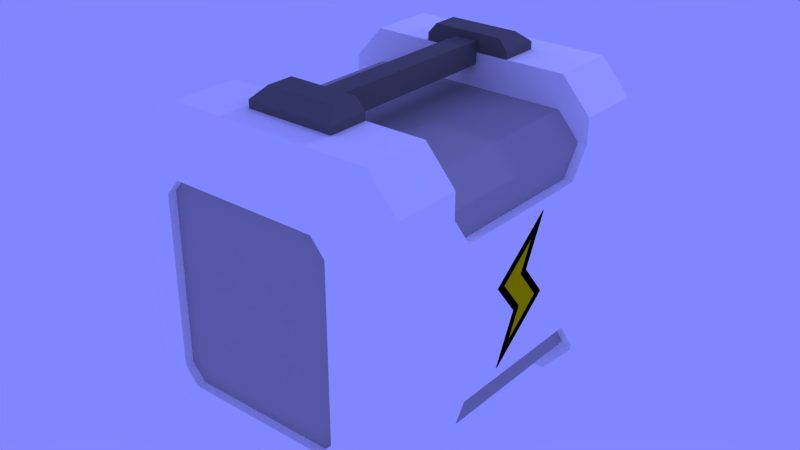 # Source: conanbatterygenr.blend  (saved by Blender 2.79.0; exported with 4.5.12 LTS)
import bpy
from mathutils import Matrix  # noqa: F401  (used for matrix-valued properties, if any)

bpy.ops.wm.read_factory_settings(use_empty=True)
scene = bpy.context.scene
scene.name = 'Scene'

# ---- collections
col_collection_1 = bpy.data.collections.new('Collection 1'); scene.collection.children.link(col_collection_1)

# ---- materials (node trees are filled in below, after node groups)
mat_blank = bpy.data.materials.new('blank')
mat_blank.alpha_threshold = 0.0
mat_blank.use_transparent_shadow = False
mat_blank.diffuse_color = (1.0, 1.0, 1.0, 1.0)
mat_blank.roughness = 0.5
mat_csub_dark_gray = bpy.data.materials.new('csub dark gray')
mat_csub_dark_gray.alpha_threshold = 0.0
mat_csub_dark_gray.use_transparent_shadow = False
mat_csub_dark_gray.diffuse_color = (0.6533, 0.6533, 0.6533, 1.0)
mat_csub_dark_gray.roughness = 0.5
mat_csub_grey = bpy.data.materials.new('csub grey')
mat_csub_grey.alpha_threshold = 0.0
mat_csub_grey.use_transparent_shadow = False
mat_csub_grey.diffuse_color = (0.3867, 0.3867, 0.3867, 1.0)
mat_csub_grey.roughness = 0.5
mat_csub_grey.line_color = (0.0, 0.0, 0.0, 1.0)
mat_gray = bpy.data.materials.new('gray')
mat_gray.alpha_threshold = 0.0
mat_gray.use_transparent_shadow = False
mat_gray.diffuse_color = (0.6533, 0.6533, 0.6533, 1.0)
mat_gray.roughness = 0.5
mat_black = bpy.data.materials.new('black')
mat_black.alpha_threshold = 0.0
mat_black.use_transparent_shadow = False
mat_black.diffuse_color = (0.0, 0.0, 0.0, 1.0)
mat_black.roughness = 0.5
mat_yellow = bpy.data.materials.new('yellow')
mat_yellow.alpha_threshold = 0.0
mat_yellow.use_transparent_shadow = False
mat_yellow.diffuse_color = (0.8, 0.7429, 0.00677, 1.0)
mat_yellow.roughness = 0.5
mat_trans = bpy.data.materials.new('trans')
mat_trans.alpha_threshold = 0.0
mat_trans.use_transparent_shadow = False
mat_trans.roughness = 0.5
mat_red = bpy.data.materials.new('red')
mat_red.alpha_threshold = 0.0
mat_red.use_transparent_shadow = False
mat_red.diffuse_color = (0.8, 0.01646, 0.01948, 1.0)
mat_red.roughness = 0.5

# ---- material node trees

# ---- world
world_world = bpy.data.worlds.new('World'); scene.world = world_world
world_world.color = (0.5032, 0.526, 1.0)
world_world.use_sun_shadow = False
world_world.sun_shadow_jitter_overblur = 0.0
world_world.cycles.sampling_method = 'MANUAL'

# ---- lights
light_point = bpy.data.lights.new('Point', 'POINT')
light_point.transmission_factor = 0.0
light_point.energy = 100.0
light_point.shadow_buffer_clip_start = 0.5
light_point.shadow_soft_size = 0.1
light_point.shadow_maximum_resolution = 0.006
light_point.use_absolute_resolution = True

# ---- meshes
me_cube_004 = bpy.data.meshes.new('Cube.004')
me_cube_004.from_pydata([(-1.0, -1.0, -1.0), (-1.0, -1.0, 1.0), (-1.0, 1.0, -1.0), (-1.0, 1.0, 1.0), (1.0, -1.0, -1.0), (1.0, -1.0, 1.0), (1.0, 1.0, -1.0), (1.0, 1.0, 1.0)], [(2, 0), (0, 1), (1, 3), (3, 2), (6, 2), (3, 7), (7, 6), (4, 6), (7, 5), (5, 4), (0, 4), (5, 1)], [])
me_cube_004.use_remesh_preserve_volume = False
me_cube_004.use_remesh_preserve_attributes = False
me_cube_004.use_mirror_vertex_groups = False
me_cube_004.update()
me_cube_001 = bpy.data.meshes.new('Cube.001')
me_cube_001.from_pydata([(0.5474, 0.5, -0.8), (0.7, 0.5, -0.6256), (-0.7, 0.5, -0.6256), (-0.5474, 0.5, -0.8), (-0.5474, 0.85, -0.8), (0.5474, 0.85, -0.8), (0.7, 0.85, -0.6256), (0.7, 0.85, 0.6256), (0.5474, 0.5, 0.8), (0.5356, 0.5, -0.7256), (0.7, -0.5, -0.6256), (-0.7, -0.5, -0.6256), (-0.5356, 0.5, -0.7256), (-0.7, 0.3971, -0.4439), (-0.7, 0.85, 0.6256), (-0.7, 0.85, -0.6256), (-0.4424, 1.0, -0.68), (0.4424, 1.0, -0.68), (0.595, 1.0, -0.5056), (0.595, 1.0, 0.5056), (-0.2337, 0.5, 0.8), (0.7, -0.5, 0.6256), (0.7, -0.3971, -0.4439), (0.7, 0.3971, -0.4439), (0.7, 0.3971, 0.3439), (0.7, -0.3971, 0.3439), (-0.5474, -0.5, -0.8), (0.5474, -0.5, -0.8), (-0.7, 0.3971, -0.4439), (-0.7, -0.3971, -0.4439), (-0.7, -0.5, 0.6256), (-0.7, -0.3971, 0.3439), (-0.7, 0.3971, 0.3439), (-0.595, 1.0, 0.5056), (-0.595, 1.0, -0.5056), (-0.3859, 1.0, -0.524), (0.3859, 1.0, -0.524), (0.4424, 1.0, 0.68), (0.4585, 1.0, -0.441), (0.4585, 1.0, 0.441), (0.7, -0.85, 0.6256), (0.7, -0.85, -0.6256), (0.5474, -0.85, -0.8), (-0.5474, -0.85, -0.8), (-0.7, -0.85, -0.6256), (-0.7, -0.85, 0.6256), (-0.4424, 1.0, 0.68), (-0.4585, 1.0, 0.441), (-0.4585, 1.0, -0.441), (-0.3859, 0.956, -0.524), (0.3859, 0.956, -0.524), (0.3859, 1.0, 0.524), (0.4358, 0.9465, -0.4221), (0.4358, 0.9465, -0.1008), (0.4585, 0.9126, 0.01369), (0.4585, 0.9126, 0.441), (0.595, -1.0, 0.5056), (0.595, -1.0, -0.5056), (0.4424, -1.0, -0.68), (-0.4424, -1.0, -0.68), (-0.595, -1.0, -0.5056), (-0.595, -1.0, 0.5056), (-0.3859, 1.0, 0.524), (-0.4585, 0.9126, 0.441), (-0.4585, 0.9126, 0.01369), (-0.4358, 0.9465, -0.1008), (-0.4358, 0.9465, -0.4221), (0.3859, 0.9126, 0.524), (-0.3859, 0.9126, 0.524), (0.4424, -1.0, 0.68), (0.4585, -1.0, 0.441), (0.4585, -1.0, -0.441), (0.3859, -1.0, -0.524), (-0.3859, -1.0, -0.524), (-0.4585, -1.0, -0.441), (-0.4585, -1.0, 0.441), (-0.4424, -1.0, 0.68), (0.3859, -1.0, 0.524), (0.4585, -0.956, 0.441), (0.4585, -0.956, -0.441), (0.3859, -0.956, -0.524), (-0.3859, -0.956, -0.524), (-0.4585, -0.956, -0.441), (-0.4585, -0.956, 0.441), (-0.3859, -1.0, 0.524), (0.3859, -0.956, 0.524), (-0.3859, -0.956, 0.524), (0.6511, 0.5, 0.4939), (0.6511, 0.3971, 0.3439), (-0.7, 0.5, 0.6256), (0.6511, -0.3971, 0.3439), (-0.6511, 0.5, 0.4939), (-0.5474, 0.5, 0.8), (-0.6511, 0.3971, 0.3439), (-0.6511, -0.3971, 0.3439), (-0.6511, 0.5, -0.5939), (-0.6511, 0.3971, -0.4439), (0.6511, 0.5, -0.5939), (0.6511, 0.3971, -0.4439), (-0.4358, 0.9465, -0.242), (0.4358, 0.9465, -0.242), (0.4358, 0.9465, -0.1528), (-0.4358, 0.9465, -0.1528), (0.4358, 0.9465, -0.3318), (-0.4358, 0.9465, -0.3318), (0.4585, 0.956, -0.06819), (0.4358, 0.9465, -0.19), (-0.4585, 0.956, -0.06819), (-0.4358, 0.9465, -0.19), (-0.4358, 0.9465, -0.2798), (0.4358, 0.9465, -0.2798), (0.4585, 0.956, -0.1717), (-0.4585, 0.956, -0.1756), (-0.4585, 0.956, -0.2654), (0.4585, 0.956, -0.2614), (-0.4358, 0.9465, -0.3701), (0.4358, 0.9465, -0.3701), (-0.4585, 0.956, -0.441), (0.4585, 0.956, -0.441), (0.4585, 0.956, -0.3512), (-0.4585, 0.956, -0.3512), (0.4428, 0.956, -0.09356), (0.4428, 0.956, -0.16), (-0.4428, 0.956, -0.09356), (-0.4428, 0.956, -0.16), (-0.4428, 0.956, -0.2492), (0.4428, 0.956, -0.2492), (0.4428, 0.956, -0.1828), (-0.4428, 0.956, -0.1828), (-0.4428, 0.956, -0.2726), (0.4428, 0.956, -0.2726), (-0.4428, 0.956, -0.339), (0.4428, 0.956, -0.339), (-0.4428, 0.956, -0.4293), (0.4428, 0.956, -0.4293), (0.4428, 0.956, -0.3629), (-0.4428, 0.956, -0.3629), (0.5474, 0.85, 0.8), (0.5474, 0.5, -0.8), (-0.5474, 0.5, -0.8), (-0.5474, 0.85, 0.8), (0.5474, -0.5, 0.8), (-0.5474, -0.5, 0.8), (-0.5474, -0.85, 0.8), (0.5474, -0.85, 0.8), (0.2337, 0.7073, 0.84), (0.1847, 0.6373, 0.896), (0.2337, 0.5, 0.84), (0.1847, 0.5, 0.896), (-0.1847, 0.5, 0.896), (-0.2337, 0.5, 0.84), (-0.2337, 0.7073, 0.84), (-0.1847, 0.6373, 0.896), (0.1847, -0.5, 0.896), (0.2337, -0.5, 0.84), (-0.2337, -0.5, 0.84), (-0.1847, -0.5, 0.896), (-0.2337, -0.7073, 0.84), (-0.1847, -0.6373, 0.896), (0.2337, -0.7073, 0.84), (0.1847, -0.6373, 0.896), (0.4585, 1.0, -0.441), (0.4585, 1.0, 0.441), (-0.4585, 1.0, -0.441), (-0.4585, 1.0, 0.441), (-0.4585, 0.956, -0.441), (0.4585, 0.956, -0.441), (0.4585, 0.956, -0.06819), (0.4585, 0.9126, 0.441), (-0.4585, 0.956, -0.06819), (-0.4585, 0.9126, 0.01369), (0.4585, 0.9126, 0.01369), (-0.4585, 0.9126, 0.441), (-0.5474, -0.5, 0.8), (-0.7, -0.5, 0.6256), (0.7, 0.5, 0.6256), (0.5474, 0.5, 0.8), (0.5356, 0.5, 0.6256), (-0.5356, 0.5, 0.6256), (0.7, -0.5, 0.6256), (0.5474, -0.5, 0.8), (-0.5474, 0.5, 0.8), (-0.7, 0.5, 0.6256), (0.2337, 0.5, 0.8), (0.5474, 0.85, 0.8), (0.5474, 0.5, 0.8), (-0.5474, 0.85, 0.8), (-0.5474, 0.5, 0.8), (-0.5474, -0.5, 0.8), (-0.5474, -0.85, 0.8), (0.5474, -0.85, 0.8), (0.5474, -0.5, 0.8), (0.2337, 0.7073, 0.8), (-0.2337, 0.7073, 0.8), (-0.2337, -0.5, 0.8), (-0.2337, -0.7073, 0.8), (0.2337, -0.7073, 0.8), (0.2337, -0.5, 0.8), (0.4358, 0.9465, -0.1008), (0.4358, 0.9465, -0.4228), (-0.4358, 0.9465, -0.1008), (-0.4358, 0.9465, -0.4228), (-0.06, -0.6, 0.74), (-0.06, -0.6, 0.86), (-0.06, 0.6, 0.74), (-0.06, 0.6, 0.86), (0.06, -0.6, 0.74), (0.06, -0.6, 0.86), (0.06, 0.6, 0.74), (0.06, 0.6, 0.86), (-0.33, 0.9094, 0.1623), (-0.33, 0.9094, 0.2807), (-0.33, 0.9358, 0.2807), (-0.33, 0.9358, 0.1623), (-0.2839, 0.9358, 0.1168), (-0.2839, 0.9094, 0.1168), (-0.1361, 0.9094, 0.1168), (-0.09, 0.9094, 0.1623), (-0.09, 0.9094, 0.2807), (-0.1361, 0.9094, 0.3268), (-0.2839, 0.9094, 0.3268), (-0.2839, 0.9358, 0.3268), (-0.178, 0.9358, 0.2208), (-0.142, 0.9358, 0.2208), (-0.142, 0.9358, 0.2928), (-0.1361, 0.9358, 0.3268), (-0.09, 0.9358, 0.2807), (-0.09, 0.9358, 0.1623), (-0.1361, 0.9358, 0.1168), (-0.278, 0.9358, 0.2208), (-0.242, 0.9358, 0.2208), (-0.242, 0.9358, 0.2928), (-0.278, 0.9358, 0.2928), (-0.178, 0.9358, 0.2928), (-0.2406, 0.9358, 0.1738), (-0.178, 0.9206, 0.2928), (-0.178, 0.9206, 0.2208), (-0.142, 0.9206, 0.2208), (-0.142, 0.9206, 0.2928), (-0.242, 0.9206, 0.2208), (-0.242, 0.9206, 0.2928), (-0.278, 0.9206, 0.2928), (-0.278, 0.9206, 0.2208), (-0.2406, 0.9358, 0.141), (-0.2253, 0.9358, 0.198), (-0.1794, 0.9358, 0.141), (-0.1794, 0.9358, 0.1738), (-0.1947, 0.9358, 0.198), (-0.2406, 0.9206, 0.1738), (-0.2406, 0.9206, 0.141), (-0.2253, 0.9206, 0.198), (-0.1794, 0.9206, 0.141), (-0.1794, 0.9206, 0.1738), (-0.1947, 0.9206, 0.198), (0.33, 0.9094, 0.1623), (0.33, 0.9094, 0.2807), (0.33, 0.9358, 0.2807), (0.33, 0.9358, 0.1623), (0.2839, 0.9358, 0.1168), (0.2839, 0.9094, 0.1168), (0.1361, 0.9094, 0.1168), (0.09, 0.9094, 0.1623), (0.09, 0.9094, 0.2807), (0.1361, 0.9094, 0.3268), (0.2839, 0.9094, 0.3268), (0.2839, 0.9358, 0.3268), (0.178, 0.9358, 0.2208), (0.142, 0.9358, 0.2208), (0.142, 0.9358, 0.2928), (0.1361, 0.9358, 0.3268), (0.09, 0.9358, 0.2807), (0.09, 0.9358, 0.1623), (0.1361, 0.9358, 0.1168), (0.278, 0.9358, 0.2208), (0.242, 0.9358, 0.2208), (0.242, 0.9358, 0.2928), (0.278, 0.9358, 0.2928), (0.178, 0.9358, 0.2928), (0.2406, 0.9358, 0.1738), (0.178, 0.9206, 0.2928), (0.178, 0.9206, 0.2208), (0.142, 0.9206, 0.2208), (0.142, 0.9206, 0.2928), (0.242, 0.9206, 0.2208), (0.242, 0.9206, 0.2928), (0.278, 0.9206, 0.2928), (0.278, 0.9206, 0.2208), (0.2406, 0.9358, 0.141), (0.2253, 0.9358, 0.198), (0.1794, 0.9358, 0.141), (0.1794, 0.9358, 0.1738), (0.1947, 0.9358, 0.198), (0.2406, 0.9206, 0.1738), (0.2406, 0.9206, 0.141), (0.2253, 0.9206, 0.198), (0.1794, 0.9206, 0.141), (0.1794, 0.9206, 0.1738), (0.1947, 0.9206, 0.198), (0.08246, 0.8626, 0.3917), (0.08246, 0.8626, 0.4717), (0.08246, 0.9426, 0.3917), (0.08246, 0.9426, 0.4717), (0.1625, 0.8626, 0.3917), (0.1625, 0.8626, 0.4717), (0.1625, 0.9426, 0.3917), (0.1625, 0.9426, 0.4717), (0.07206, 0.8522, 0.3813), (0.07206, 0.8522, 0.4821), (0.07206, 0.953, 0.3813), (0.07206, 0.953, 0.4821), (0.1729, 0.8522, 0.3813), (0.1729, 0.8522, 0.4821), (0.1729, 0.953, 0.3813), (0.1729, 0.953, 0.4821), (0.2296, 0.8522, 0.3813), (0.2296, 0.8522, 0.4821), (0.2296, 0.953, 0.3813), (0.2296, 0.953, 0.4821), (0.3304, 0.8522, 0.3813), (0.3304, 0.8522, 0.4821), (0.3304, 0.953, 0.3813), (0.3304, 0.953, 0.4821), (0.24, 0.8626, 0.3917), (0.24, 0.8626, 0.4717), (0.24, 0.9426, 0.3917), (0.24, 0.9426, 0.4717), (0.32, 0.8626, 0.3917), (0.32, 0.8626, 0.4717), (0.32, 0.9426, 0.3917), (0.32, 0.9426, 0.4717), (0.7, 0.85, -0.6256), (0.7, 0.85, 0.6256), (0.7, 0.5, 0.6256), (0.7, 0.3971, -0.4439), (0.7, 0.5, -0.6256), (0.7, 0.5, -0.5939), (-0.7, 0.85, 0.6256), (-0.7, 0.85, -0.6256), (-0.7, 0.5, -0.5939), (-0.7, 0.5, -0.6256), (0.7, 0.5, 0.4939), (-0.7, -0.85, -0.6256), (-0.7, -0.5, -0.6256), (-0.7, -0.5, -0.5939), (0.7, -0.85, -0.6256), (0.7, -0.5, -0.6256), (0.7, -0.5, 0.6256), (0.7, -0.5, 0.4939), (0.7, -0.85, 0.6256), (-0.7, -0.5, 0.6256), (-0.7, -0.85, 0.6256), (-0.7, -0.5, 0.4939), (0.7, -0.5, -0.5939), (-0.7, 0.5, 0.6256), (0.7, 0.5, 0.6256), (-0.7, 0.5, 0.4939), (-0.7, -0.5, -0.6256), (-0.7, -0.5, -0.5939), (0.5474, -0.5, -0.8), (-0.5474, -0.5, -0.8), (0.7, -0.5, 0.4939), (-0.7, -0.5, 0.4939), (-0.5356, -0.5, -0.7256), (0.5356, -0.5, -0.7256), (0.7, -0.5, -0.6256), (0.5356, -0.5, 0.6256), (0.6511, -0.5, 0.4939), (-0.5356, -0.5, 0.6256), (-0.6511, -0.5, 0.4939), (-0.6511, -0.5, -0.5939), (-0.6511, -0.3971, -0.4439), (-0.7, -0.3971, -0.4439), (0.7, -0.5, -0.5939), (0.6511, -0.5, -0.5939), (0.7, -0.3971, -0.4439), (0.6511, -0.3971, -0.4439), (-0.7, 0.5, -0.6256), (0.7, 0.5, -0.6256), (-0.7, 0.5, -0.5939), (0.7, 0.5, 0.4939), (-0.7, 0.5, 0.4939), (0.7, 0.5, -0.5939), (0.701, 0.1598, 0.2927), (0.701, -0.1598, -0.3927), (0.701, -0.04098, -0.1379), (0.701, -0.1727, 0.03055), (0.701, 0.04098, 0.03788), (0.701, 0.1727, -0.1306), (0.701, 0.3275, 0.1391), (0.701, -0.3275, -0.2391), (0.701, -0.002348, -0.1308), (0.701, -0.1259, 0.02636), (0.701, 0.002348, 0.03075), (0.701, 0.1259, -0.1264), (0.701, 0.07365, 0.1837), (0.701, -0.07365, -0.2837), (-0.701, 0.1598, 0.2927), (-0.701, -0.1598, -0.3927), (-0.701, -0.04098, -0.1379), (-0.701, -0.1727, 0.03055), (-0.701, 0.04098, 0.03788), (-0.701, 0.1727, -0.1306), (-0.701, 0.3275, 0.1391), (-0.701, -0.3275, -0.2391), (-0.701, -0.002348, -0.1308), (-0.701, -0.1259, 0.02636), (-0.701, 0.002348, 0.03075), (-0.701, 0.1259, -0.1264), (-0.701, 0.07365, 0.1837), (-0.701, -0.07365, -0.2837)], [], [(4, 5, 0, 3), (367, 365, 177, 178), (3, 339, 337, 4), (5, 4, 16, 17), (5, 330, 334, 0), (331, 330, 18, 19), (331, 184, 185, 332), (174, 173, 141, 21), (353, 187, 186, 336), (33, 34, 337, 336), (18, 330, 5, 17), (16, 4, 337, 34), (35, 36, 17, 16), (331, 19, 37, 184), (161, 162, 19, 18), (194, 195, 157, 155), (192, 193, 151, 145), (359, 358, 42, 43), (358, 364, 344, 42), (186, 46, 33, 336), (164, 163, 34, 33), (36, 161, 18, 17), (163, 35, 16, 34), (36, 35, 49, 50), (162, 51, 37, 19), (186, 184, 37, 46), (39, 38, 166, 167, 171, 168), (363, 362, 12, 9), (56, 57, 344, 348), (43, 341, 356, 359), (43, 42, 58, 59), (60, 61, 350, 341), (62, 164, 33, 46), (48, 47, 172, 170, 107, 165), (161, 36, 50, 118), (35, 163, 117, 49), (199, 201, 200, 198), (51, 162, 55, 67), (51, 62, 46, 37), (105, 169, 64, 54), (68, 67, 64, 63), (188, 349, 350, 189), (58, 42, 344, 57), (190, 348, 346, 191), (190, 69, 56, 348), (70, 71, 57, 56), (43, 59, 60, 341), (72, 73, 59, 58), (74, 75, 61, 60), (76, 189, 350, 61), (164, 62, 68, 63), (62, 51, 67, 68), (190, 189, 76, 69), (71, 72, 58, 57), (77, 70, 56, 69), (71, 70, 78, 79), (73, 74, 60, 59), (73, 72, 80, 81), (75, 74, 82, 83), (75, 84, 76, 61), (84, 77, 69, 76), (72, 71, 79, 80), (70, 77, 85, 78), (74, 73, 81, 82), (84, 75, 83, 86), (77, 84, 86, 85), (24, 340, 87, 88), (177, 365, 366, 87), (25, 24, 88, 90), (366, 90, 88, 87), (347, 25, 90, 366), (367, 178, 91, 368), (355, 32, 93, 91), (174, 21, 360, 361), (91, 93, 94, 368), (32, 31, 94, 93), (31, 351, 368, 94), (12, 362, 369, 95), (371, 28, 96, 370), (95, 369, 370, 96), (372, 345, 342, 357), (363, 9, 97, 373), (376, 139, 138, 377), (373, 97, 98, 375), (23, 374, 375, 98), (135, 136, 120, 131, 132, 119), (122, 121, 105, 111), (121, 123, 169, 105), (123, 124, 112, 169), (130, 129, 113, 125, 126, 114), (133, 134, 118, 50, 49, 117), (126, 127, 111, 114), (128, 125, 113, 112), (129, 131, 120, 113), (132, 130, 114, 119), (134, 135, 119, 118), (136, 133, 117, 120), (101, 53, 121, 122), (53, 65, 123, 121), (65, 102, 124, 123), (102, 101, 122, 124), (99, 100, 126, 125), (100, 106, 127, 126), (108, 99, 125, 128), (106, 108, 128, 127), (110, 109, 129, 130), (109, 104, 131, 129), (103, 110, 130, 132), (104, 103, 132, 131), (66, 52, 134, 133), (52, 116, 135, 134), (115, 66, 133, 136), (116, 115, 136, 135), (381, 333, 13, 378), (381, 378, 376, 377), (89, 380, 379, 354), (181, 176, 137, 140), (196, 197, 154, 159), (89, 354, 8, 92), (180, 142, 143, 144), (156, 153, 154, 197), (146, 152, 149, 148), (148, 149, 150, 20), (195, 196, 159, 157), (153, 156, 158, 160), (193, 20, 150, 151), (146, 148, 147, 145), (145, 151, 152, 146), (151, 150, 149, 152), (155, 157, 158, 156), (157, 159, 160, 158), (159, 154, 153, 160), (183, 192, 145, 147), (127, 128, 112, 124, 122, 111), (2, 182, 14, 15), (340, 24, 23, 335), (352, 374, 25, 347), (32, 355, 338, 28), (10, 179, 40, 41), (24, 25, 374, 23), (351, 31, 371, 343), (30, 11, 44, 45), (31, 32, 28, 371), (79, 78, 81, 80), (83, 82, 85, 86), (85, 82, 81, 78), (55, 54, 64, 67), (194, 155, 156, 197), (183, 147, 148, 20), (202, 203, 205, 204), (208, 209, 207, 206), (204, 208, 206, 202), (209, 205, 203, 207), (210, 211, 212, 213), (214, 215, 210, 213), (216, 217, 218, 219, 220, 211, 210, 215), (220, 221, 212, 211), (234, 244, 250, 248), (214, 228, 216, 215), (216, 228, 227, 217), (227, 226, 218, 217), (225, 219, 218, 226), (225, 221, 220, 219), (222, 230, 231, 232, 225, 224, 233), (223, 227, 246, 247), (222, 233, 235, 236), (223, 222, 236, 237), (237, 236, 235, 238), (233, 224, 238, 235), (224, 223, 237, 238), (231, 230, 239, 240), (232, 231, 240, 241), (242, 241, 240, 239), (230, 229, 242, 239), (229, 232, 241, 242), (213, 212, 221, 225, 232, 229), (227, 223, 224, 225, 226), (222, 223, 247, 244, 229, 230), (214, 213, 234, 243), (227, 228, 245, 246), (228, 214, 243, 245), (213, 229, 244, 234), (250, 253, 252, 251, 249, 248), (243, 234, 248, 249), (246, 245, 251, 252), (247, 246, 252, 253), (244, 247, 253, 250), (245, 243, 249, 251), (254, 257, 256, 255), (258, 257, 254, 259), (260, 259, 254, 255, 264, 263, 262, 261), (264, 255, 256, 265), (278, 292, 294, 288), (258, 259, 260, 272), (260, 261, 271, 272), (271, 261, 262, 270), (269, 270, 262, 263), (269, 263, 264, 265), (266, 277, 268, 269, 276, 275, 274), (267, 291, 290, 271), (266, 280, 279, 277), (267, 281, 280, 266), (281, 282, 279, 280), (277, 279, 282, 268), (268, 282, 281, 267), (275, 284, 283, 274), (276, 285, 284, 275), (286, 283, 284, 285), (274, 283, 286, 273), (273, 286, 285, 276), (257, 273, 276, 269, 265, 256), (271, 270, 269, 268, 267), (266, 274, 273, 288, 291, 267), (258, 287, 278, 257), (271, 290, 289, 272), (272, 289, 287, 258), (257, 278, 288, 273), (294, 292, 293, 295, 296, 297), (287, 293, 292, 278), (290, 296, 295, 289), (291, 297, 296, 290), (288, 294, 297, 291), (289, 295, 293, 287), (298, 299, 301, 300), (300, 301, 305, 304), (304, 305, 303, 302), (300, 304, 302, 298), (305, 301, 299, 303), (306, 307, 309, 308), (308, 309, 313, 312), (312, 313, 311, 310), (308, 312, 310, 306), (313, 309, 307, 311), (314, 315, 317, 316), (316, 317, 321, 320), (320, 321, 319, 318), (316, 320, 318, 314), (321, 317, 315, 319), (322, 323, 325, 324), (324, 325, 329, 328), (328, 329, 327, 326), (6, 7, 175, 1), (324, 328, 326, 322), (329, 325, 323, 327), (372, 357, 29, 22), (342, 345, 27, 26), (383, 387, 393, 395), (390, 395, 393, 392, 394, 391), (387, 386, 392, 393), (384, 383, 395, 390), (382, 385, 391, 394), (385, 384, 390, 391), (386, 382, 394, 392), (397, 409, 407, 401), (404, 405, 408, 406, 407, 409), (401, 407, 406, 400), (398, 404, 409, 397), (396, 408, 405, 399), (399, 405, 404, 398), (400, 406, 408, 396)])
me_cube_001.polygons.foreach_set('material_index', [0, 1, 0, 0, 0, 0, 0, 0, 0, 0, 0, 0, 0, 0, 0, 2, 2, 0, 0, 0, 0, 0, 0, 0, 0, 0, 0, 1, 0, 0, 0, 0, 0, 0, 0, 0, 1, 0, 0, 1, 1, 0, 0, 0, 0, 0, 0, 0, 0, 0, 0, 0, 0, 0, 0, 0, 0, 0, 0, 0, 0, 0, 0, 0, 0, 0, 0, 1, 0, 1, 0, 1, 0, 0, 1, 0, 0, 1, 0, 1, 0, 1, 0, 1, 0, 2, 2, 2, 2, 2, 2, 2, 2, 2, 2, 2, 2, 2, 2, 2, 2, 2, 2, 2, 2, 2, 2, 2, 2, 2, 2, 2, 2, 0, 0, 0, 0, 2, 0, 0, 2, 2, 2, 2, 2, 2, 2, 2, 2, 2, 2, 2, 2, 2, 0, 0, 0, 0, 0, 0, 0, 0, 0, 1, 1, 1, 1, 2, 2, 2, 2, 2, 2, 3, 3, 3, 3, 3, 3, 3, 3, 3, 3, 3, 3, 3, 3, 4, 3, 3, 3, 3, 4, 3, 3, 3, 3, 3, 3, 3, 3, 3, 4, 3, 3, 3, 3, 3, 3, 3, 3, 3, 3, 3, 3, 3, 3, 3, 3, 3, 3, 3, 4, 3, 3, 3, 3, 4, 3, 3, 3, 3, 3, 3, 3, 3, 3, 4, 3, 3, 3, 3, 3, 5, 5, 5, 5, 5, 6, 6, 6, 6, 6, 6, 6, 6, 6, 6, 7, 7, 7, 0, 7, 7, 0, 0, 4, 5, 4, 4, 4, 4, 4, 4, 5, 4, 4, 4, 4, 4])
me_cube_001.materials.append(mat_blank)
me_cube_001.materials.append(mat_csub_dark_gray)
me_cube_001.materials.append(mat_csub_grey)
me_cube_001.materials.append(mat_gray)
me_cube_001.materials.append(mat_black)
me_cube_001.materials.append(mat_yellow)
me_cube_001.materials.append(mat_trans)
me_cube_001.materials.append(mat_red)
me_cube_001.use_remesh_preserve_volume = False
me_cube_001.use_remesh_preserve_attributes = False
me_cube_001.use_mirror_vertex_groups = False
me_cube_001.update()

# ---- objects
ob_bounds = bpy.data.objects.new('bounds', me_cube_004)
ob_point = bpy.data.objects.new('Point', light_point)
ob_cube = bpy.data.objects.new('Cube', me_cube_001)

# ---- transforms, parenting, visibility, modifiers, constraints
ob_bounds.location = (0.0, 0.0, 0.0)
ob_bounds.scale = (1.0, 1.0, 0.8)
ob_bounds.lineart.crease_threshold = 0.0
ob_point.location = (0.64, 4.329, 2.136)
ob_point.lineart.crease_threshold = 0.0
ob_cube.location = (0.0, 0.0, 0.0)
ob_cube.show_transparent = True
ob_cube.lineart.crease_threshold = 0.0

# ---- collection membership
col_collection_1.objects.link(ob_bounds)
col_collection_1.objects.link(ob_point)
col_collection_1.objects.link(ob_cube)

# ---- scene / render settings (as saved in the file)
scene.frame_start = 1; scene.frame_end = 250; scene.frame_set(2)
scene.render.engine = 'BLENDER_EEVEE_NEXT'
scene.render.resolution_percentage = 50
scene.render.dither_intensity = 0.0
scene.cycles.use_denoising = False
scene.cycles.samples = 128
scene.cycles.sampling_pattern = 'TABULATED_SOBOL'
scene.cycles.use_adaptive_sampling = False
scene.cycles.use_light_tree = False
scene.cycles.blur_glossy = 0.0
scene.cycles.sample_clamp_indirect = 0.0
scene.view_settings.view_transform = 'Raw'
bpy.context.view_layer.update()

# ---- added for rendering (the .blend has no active camera): camera
cam_auto = bpy.data.cameras.new('AutoCamera')
cam_auto.lens = 50.0
cam_auto.sensor_width = 36.0
cam_auto.clip_end = 1000.0
ob_auto_camera = bpy.data.objects.new('AutoCamera', cam_auto)
scene.collection.objects.link(ob_auto_camera)
ob_auto_camera.location = (3.05134, -3.66161, 2.48908)
ob_auto_camera.rotation_euler = (1.09748, -7.21219e-08, 0.694738)
scene.camera = ob_auto_camera
bpy.context.view_layer.update()

